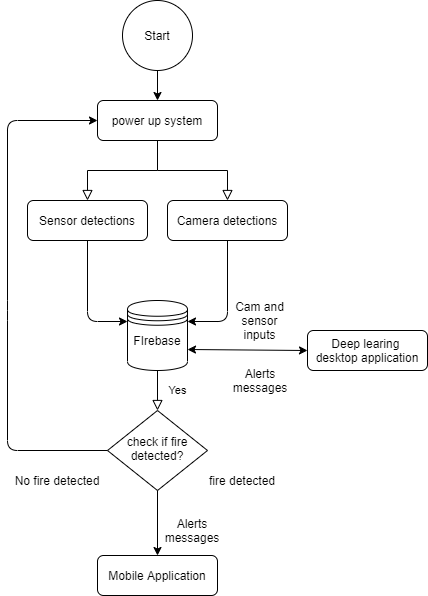

The diagram above was exported from draw.io. Its source (the exported page's mxGraphModel, read from the mxfile embedded in the PNG):
<mxGraphModel dx="852" dy="1663" grid="1" gridSize="10" guides="1" tooltips="1" connect="1" arrows="1" fold="1" page="1" pageScale="1" pageWidth="827" pageHeight="1169" math="0" shadow="0">
  <root>
    <mxCell id="WIyWlLk6GJQsqaUBKTNV-0" />
    <mxCell id="WIyWlLk6GJQsqaUBKTNV-1" parent="WIyWlLk6GJQsqaUBKTNV-0" />
    <mxCell id="WIyWlLk6GJQsqaUBKTNV-2" value="" style="rounded=0;html=1;jettySize=auto;orthogonalLoop=1;fontSize=11;endArrow=block;endFill=0;endSize=8;strokeWidth=1;shadow=0;labelBackgroundColor=none;edgeStyle=orthogonalEdgeStyle;" parent="WIyWlLk6GJQsqaUBKTNV-1" source="WIyWlLk6GJQsqaUBKTNV-3" target="bvpwC5rVaonVquSrmWCv-2" edge="1">
      <mxGeometry relative="1" as="geometry">
        <mxPoint x="220" y="230" as="targetPoint" />
      </mxGeometry>
    </mxCell>
    <mxCell id="WIyWlLk6GJQsqaUBKTNV-3" value="power up system" style="rounded=1;whiteSpace=wrap;html=1;fontSize=12;glass=0;strokeWidth=1;shadow=0;" parent="WIyWlLk6GJQsqaUBKTNV-1" vertex="1">
      <mxGeometry x="160" y="90" width="120" height="40" as="geometry" />
    </mxCell>
    <mxCell id="WIyWlLk6GJQsqaUBKTNV-4" value="Yes" style="rounded=0;html=1;jettySize=auto;orthogonalLoop=1;fontSize=11;endArrow=block;endFill=0;endSize=8;strokeWidth=1;shadow=0;labelBackgroundColor=none;edgeStyle=orthogonalEdgeStyle;" parent="WIyWlLk6GJQsqaUBKTNV-1" source="bvpwC5rVaonVquSrmWCv-5" target="WIyWlLk6GJQsqaUBKTNV-10" edge="1">
      <mxGeometry y="20" relative="1" as="geometry">
        <mxPoint as="offset" />
        <mxPoint x="220" y="310" as="sourcePoint" />
      </mxGeometry>
    </mxCell>
    <mxCell id="WIyWlLk6GJQsqaUBKTNV-10" value="check if fire detected?" style="rhombus;whiteSpace=wrap;html=1;shadow=0;fontFamily=Helvetica;fontSize=12;align=center;strokeWidth=1;spacing=6;spacingTop=-4;" parent="WIyWlLk6GJQsqaUBKTNV-1" vertex="1">
      <mxGeometry x="170" y="400" width="100" height="80" as="geometry" />
    </mxCell>
    <mxCell id="WIyWlLk6GJQsqaUBKTNV-11" value="Mobile Application" style="rounded=1;whiteSpace=wrap;html=1;fontSize=12;glass=0;strokeWidth=1;shadow=0;" parent="WIyWlLk6GJQsqaUBKTNV-1" vertex="1">
      <mxGeometry x="160" y="545" width="120" height="40" as="geometry" />
    </mxCell>
    <mxCell id="WIyWlLk6GJQsqaUBKTNV-12" value="Deep learing&amp;nbsp;&lt;br&gt;desktop application" style="rounded=1;whiteSpace=wrap;html=1;fontSize=12;glass=0;strokeWidth=1;shadow=0;" parent="WIyWlLk6GJQsqaUBKTNV-1" vertex="1">
      <mxGeometry x="370" y="320" width="120" height="40" as="geometry" />
    </mxCell>
    <mxCell id="bvpwC5rVaonVquSrmWCv-0" value="" style="ellipse;whiteSpace=wrap;html=1;" vertex="1" parent="WIyWlLk6GJQsqaUBKTNV-1">
      <mxGeometry x="185" y="-10" width="70" height="70" as="geometry" />
    </mxCell>
    <mxCell id="bvpwC5rVaonVquSrmWCv-1" value="Start" style="text;html=1;strokeColor=none;fillColor=none;align=center;verticalAlign=middle;whiteSpace=wrap;rounded=0;" vertex="1" parent="WIyWlLk6GJQsqaUBKTNV-1">
      <mxGeometry x="200" y="15" width="40" height="20" as="geometry" />
    </mxCell>
    <mxCell id="bvpwC5rVaonVquSrmWCv-2" value="Sensor detections" style="rounded=1;whiteSpace=wrap;html=1;fontSize=12;glass=0;strokeWidth=1;shadow=0;" vertex="1" parent="WIyWlLk6GJQsqaUBKTNV-1">
      <mxGeometry x="90" y="190" width="120" height="40" as="geometry" />
    </mxCell>
    <mxCell id="bvpwC5rVaonVquSrmWCv-3" value="Camera detections" style="rounded=1;whiteSpace=wrap;html=1;fontSize=12;glass=0;strokeWidth=1;shadow=0;" vertex="1" parent="WIyWlLk6GJQsqaUBKTNV-1">
      <mxGeometry x="230" y="190" width="120" height="40" as="geometry" />
    </mxCell>
    <mxCell id="bvpwC5rVaonVquSrmWCv-4" value="" style="rounded=0;html=1;jettySize=auto;orthogonalLoop=1;fontSize=11;endArrow=block;endFill=0;endSize=8;strokeWidth=1;shadow=0;labelBackgroundColor=none;edgeStyle=orthogonalEdgeStyle;" edge="1" parent="WIyWlLk6GJQsqaUBKTNV-1" target="bvpwC5rVaonVquSrmWCv-3">
      <mxGeometry relative="1" as="geometry">
        <mxPoint x="220" y="160" as="sourcePoint" />
        <mxPoint x="160" y="200" as="targetPoint" />
      </mxGeometry>
    </mxCell>
    <mxCell id="bvpwC5rVaonVquSrmWCv-5" value="" style="shape=datastore;whiteSpace=wrap;html=1;" vertex="1" parent="WIyWlLk6GJQsqaUBKTNV-1">
      <mxGeometry x="190" y="290" width="60" height="70" as="geometry" />
    </mxCell>
    <mxCell id="bvpwC5rVaonVquSrmWCv-7" value="" style="endArrow=classic;html=1;exitX=0.5;exitY=1;exitDx=0;exitDy=0;" edge="1" parent="WIyWlLk6GJQsqaUBKTNV-1" source="bvpwC5rVaonVquSrmWCv-0" target="WIyWlLk6GJQsqaUBKTNV-3">
      <mxGeometry width="50" height="50" relative="1" as="geometry">
        <mxPoint x="390" y="270" as="sourcePoint" />
        <mxPoint x="440" y="220" as="targetPoint" />
      </mxGeometry>
    </mxCell>
    <mxCell id="bvpwC5rVaonVquSrmWCv-8" value="" style="endArrow=classic;html=1;exitX=0.5;exitY=1;exitDx=0;exitDy=0;entryX=0;entryY=0.3;entryDx=0;entryDy=0;" edge="1" parent="WIyWlLk6GJQsqaUBKTNV-1" source="bvpwC5rVaonVquSrmWCv-2" target="bvpwC5rVaonVquSrmWCv-5">
      <mxGeometry width="50" height="50" relative="1" as="geometry">
        <mxPoint x="390" y="300" as="sourcePoint" />
        <mxPoint x="195" y="310" as="targetPoint" />
        <Array as="points">
          <mxPoint x="150" y="311" />
        </Array>
      </mxGeometry>
    </mxCell>
    <mxCell id="bvpwC5rVaonVquSrmWCv-10" value="" style="endArrow=classic;startArrow=classic;html=1;entryX=0;entryY=0.5;entryDx=0;entryDy=0;exitX=1;exitY=0.7;exitDx=0;exitDy=0;" edge="1" parent="WIyWlLk6GJQsqaUBKTNV-1" source="bvpwC5rVaonVquSrmWCv-5" target="WIyWlLk6GJQsqaUBKTNV-12">
      <mxGeometry width="50" height="50" relative="1" as="geometry">
        <mxPoint x="255" y="310" as="sourcePoint" />
        <mxPoint x="305" y="260" as="targetPoint" />
      </mxGeometry>
    </mxCell>
    <mxCell id="bvpwC5rVaonVquSrmWCv-11" value="" style="endArrow=classic;html=1;exitX=0.5;exitY=1;exitDx=0;exitDy=0;entryX=1;entryY=0.3;entryDx=0;entryDy=0;" edge="1" parent="WIyWlLk6GJQsqaUBKTNV-1" source="bvpwC5rVaonVquSrmWCv-3" target="bvpwC5rVaonVquSrmWCv-5">
      <mxGeometry width="50" height="50" relative="1" as="geometry">
        <mxPoint x="160" y="240" as="sourcePoint" />
        <mxPoint x="205" y="320" as="targetPoint" />
        <Array as="points">
          <mxPoint x="290" y="311" />
        </Array>
      </mxGeometry>
    </mxCell>
    <mxCell id="bvpwC5rVaonVquSrmWCv-13" value="" style="endArrow=classic;html=1;exitX=0;exitY=0.5;exitDx=0;exitDy=0;entryX=0;entryY=0.5;entryDx=0;entryDy=0;" edge="1" parent="WIyWlLk6GJQsqaUBKTNV-1" source="WIyWlLk6GJQsqaUBKTNV-10" target="WIyWlLk6GJQsqaUBKTNV-3">
      <mxGeometry width="50" height="50" relative="1" as="geometry">
        <mxPoint x="380" y="290" as="sourcePoint" />
        <mxPoint x="70" y="440" as="targetPoint" />
        <Array as="points">
          <mxPoint x="70" y="440" />
          <mxPoint x="70" y="300" />
          <mxPoint x="70" y="110" />
        </Array>
      </mxGeometry>
    </mxCell>
    <mxCell id="bvpwC5rVaonVquSrmWCv-14" value="FIrebase" style="text;html=1;strokeColor=none;fillColor=none;align=center;verticalAlign=middle;whiteSpace=wrap;rounded=0;" vertex="1" parent="WIyWlLk6GJQsqaUBKTNV-1">
      <mxGeometry x="200" y="320" width="40" height="20" as="geometry" />
    </mxCell>
    <mxCell id="bvpwC5rVaonVquSrmWCv-16" value="Cam and sensor inputs" style="text;html=1;strokeColor=none;fillColor=none;align=center;verticalAlign=middle;whiteSpace=wrap;rounded=0;" vertex="1" parent="WIyWlLk6GJQsqaUBKTNV-1">
      <mxGeometry x="295" y="300" width="55" height="20" as="geometry" />
    </mxCell>
    <mxCell id="bvpwC5rVaonVquSrmWCv-18" value="Alerts messages" style="text;html=1;strokeColor=none;fillColor=none;align=center;verticalAlign=middle;whiteSpace=wrap;rounded=0;" vertex="1" parent="WIyWlLk6GJQsqaUBKTNV-1">
      <mxGeometry x="215" y="510" width="80" height="20" as="geometry" />
    </mxCell>
    <mxCell id="bvpwC5rVaonVquSrmWCv-19" style="edgeStyle=orthogonalEdgeStyle;rounded=0;orthogonalLoop=1;jettySize=auto;html=1;exitX=0.5;exitY=1;exitDx=0;exitDy=0;" edge="1" parent="WIyWlLk6GJQsqaUBKTNV-1" source="bvpwC5rVaonVquSrmWCv-18" target="bvpwC5rVaonVquSrmWCv-18">
      <mxGeometry relative="1" as="geometry" />
    </mxCell>
    <mxCell id="bvpwC5rVaonVquSrmWCv-20" value="" style="endArrow=classic;html=1;exitX=0.5;exitY=1;exitDx=0;exitDy=0;entryX=0.5;entryY=0;entryDx=0;entryDy=0;" edge="1" parent="WIyWlLk6GJQsqaUBKTNV-1" source="WIyWlLk6GJQsqaUBKTNV-10" target="WIyWlLk6GJQsqaUBKTNV-11">
      <mxGeometry width="50" height="50" relative="1" as="geometry">
        <mxPoint x="380" y="450" as="sourcePoint" />
        <mxPoint x="430" y="400" as="targetPoint" />
      </mxGeometry>
    </mxCell>
    <mxCell id="bvpwC5rVaonVquSrmWCv-21" value="No fire detected" style="text;html=1;strokeColor=none;fillColor=none;align=center;verticalAlign=middle;whiteSpace=wrap;rounded=0;" vertex="1" parent="WIyWlLk6GJQsqaUBKTNV-1">
      <mxGeometry x="65" y="460" width="110" height="20" as="geometry" />
    </mxCell>
    <mxCell id="bvpwC5rVaonVquSrmWCv-22" value="Alerts messages" style="text;html=1;strokeColor=none;fillColor=none;align=center;verticalAlign=middle;whiteSpace=wrap;rounded=0;" vertex="1" parent="WIyWlLk6GJQsqaUBKTNV-1">
      <mxGeometry x="282.5" y="360" width="80" height="20" as="geometry" />
    </mxCell>
    <mxCell id="bvpwC5rVaonVquSrmWCv-23" value="fire detected" style="text;html=1;strokeColor=none;fillColor=none;align=center;verticalAlign=middle;whiteSpace=wrap;rounded=0;" vertex="1" parent="WIyWlLk6GJQsqaUBKTNV-1">
      <mxGeometry x="250" y="460" width="110" height="20" as="geometry" />
    </mxCell>
  </root>
</mxGraphModel>